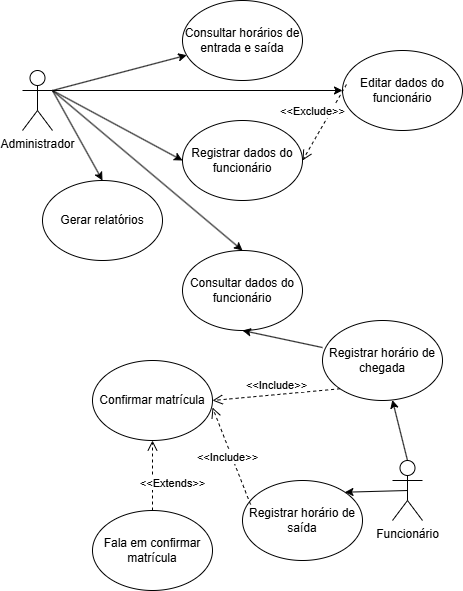

The diagram above was exported from draw.io. Its source (the exported page's mxGraphModel, read from the mxfile embedded in the PNG):
<mxGraphModel dx="1426" dy="1954" grid="1" gridSize="10" guides="1" tooltips="1" connect="1" arrows="1" fold="1" page="1" pageScale="1" pageWidth="827" pageHeight="1169" math="0" shadow="0">
  <root>
    <mxCell id="0" />
    <mxCell id="1" parent="0" />
    <mxCell id="aSC9h64FSNbdY0Nqdl9f-22" parent="1" style="shape=umlActor;verticalLabelPosition=bottom;verticalAlign=top;html=1;outlineConnect=0;" value="Administrador" vertex="1">
      <mxGeometry height="60" width="30" x="310" y="40" as="geometry" />
    </mxCell>
    <mxCell id="aSC9h64FSNbdY0Nqdl9f-23" parent="1" style="shape=umlActor;verticalLabelPosition=bottom;verticalAlign=top;html=1;outlineConnect=0;" value="Funcionário" vertex="1">
      <mxGeometry height="60" width="30" x="680" y="430" as="geometry" />
    </mxCell>
    <mxCell id="aSC9h64FSNbdY0Nqdl9f-25" parent="1" style="ellipse;whiteSpace=wrap;html=1;" value="Editar dados do funcionário" vertex="1">
      <mxGeometry height="80" width="120" x="630" y="20" as="geometry" />
    </mxCell>
    <mxCell id="aSC9h64FSNbdY0Nqdl9f-26" edge="1" parent="1" source="aSC9h64FSNbdY0Nqdl9f-22" style="endArrow=classic;html=1;rounded=0;exitX=1;exitY=0.3333333333333333;exitDx=0;exitDy=0;exitPerimeter=0;" target="aSC9h64FSNbdY0Nqdl9f-27" value="">
      <mxGeometry height="50" relative="1" width="50" as="geometry">
        <mxPoint x="420" y="129" as="sourcePoint" />
        <mxPoint x="540" y="50" as="targetPoint" />
      </mxGeometry>
    </mxCell>
    <mxCell id="aSC9h64FSNbdY0Nqdl9f-27" parent="1" style="ellipse;whiteSpace=wrap;html=1;" value="Consultar horários de entrada e saída" vertex="1">
      <mxGeometry height="80" width="120" x="470" y="-30" as="geometry" />
    </mxCell>
    <mxCell id="aSC9h64FSNbdY0Nqdl9f-28" parent="1" style="ellipse;whiteSpace=wrap;html=1;" value="Gerar relatórios" vertex="1">
      <mxGeometry height="80" width="120" x="330" y="150" as="geometry" />
    </mxCell>
    <mxCell id="aSC9h64FSNbdY0Nqdl9f-29" edge="1" parent="1" style="endArrow=classic;html=1;rounded=0;entryX=0.5;entryY=0;entryDx=0;entryDy=0;" target="aSC9h64FSNbdY0Nqdl9f-28" value="">
      <mxGeometry height="50" relative="1" width="50" as="geometry">
        <mxPoint x="340" y="60" as="sourcePoint" />
        <mxPoint x="560" y="49.5" as="targetPoint" />
      </mxGeometry>
    </mxCell>
    <mxCell id="aSC9h64FSNbdY0Nqdl9f-30" edge="1" parent="1" style="endArrow=classic;html=1;rounded=0;entryX=0.5;entryY=0;entryDx=0;entryDy=0;" target="aSC9h64FSNbdY0Nqdl9f-31" value="">
      <mxGeometry height="50" relative="1" width="50" as="geometry">
        <mxPoint x="340" y="60" as="sourcePoint" />
        <mxPoint x="570" y="210" as="targetPoint" />
      </mxGeometry>
    </mxCell>
    <mxCell id="aSC9h64FSNbdY0Nqdl9f-31" parent="1" style="ellipse;whiteSpace=wrap;html=1;" value="Consultar dados do funcionário" vertex="1">
      <mxGeometry height="80" width="120" x="470" y="220" as="geometry" />
    </mxCell>
    <mxCell id="aSC9h64FSNbdY0Nqdl9f-32" edge="1" parent="1" source="aSC9h64FSNbdY0Nqdl9f-34" style="endArrow=classic;html=1;rounded=0;entryX=0.5;entryY=1;entryDx=0;entryDy=0;exitX=0;exitY=0.338;exitDx=0;exitDy=0;exitPerimeter=0;" target="aSC9h64FSNbdY0Nqdl9f-31" value="">
      <mxGeometry height="50" relative="1" width="50" as="geometry">
        <mxPoint x="560" y="370" as="sourcePoint" />
        <mxPoint x="530" y="360" as="targetPoint" />
      </mxGeometry>
    </mxCell>
    <mxCell id="aSC9h64FSNbdY0Nqdl9f-33" edge="1" parent="1" source="aSC9h64FSNbdY0Nqdl9f-23" style="endArrow=classic;html=1;rounded=0;exitX=0.5;exitY=0;exitDx=0;exitDy=0;exitPerimeter=0;" target="aSC9h64FSNbdY0Nqdl9f-34" value="">
      <mxGeometry height="50" relative="1" width="50" as="geometry">
        <mxPoint x="680" y="380" as="sourcePoint" />
        <mxPoint x="810" y="380" as="targetPoint" />
      </mxGeometry>
    </mxCell>
    <mxCell id="aSC9h64FSNbdY0Nqdl9f-34" parent="1" style="ellipse;whiteSpace=wrap;html=1;" value="Registrar horário de chegada" vertex="1">
      <mxGeometry height="80" width="120" x="610" y="290" as="geometry" />
    </mxCell>
    <mxCell id="aSC9h64FSNbdY0Nqdl9f-35" parent="1" style="ellipse;whiteSpace=wrap;html=1;" value="Registrar horário de saída" vertex="1">
      <mxGeometry height="80" width="120" x="530" y="450" as="geometry" />
    </mxCell>
    <mxCell id="aSC9h64FSNbdY0Nqdl9f-36" edge="1" parent="1" source="aSC9h64FSNbdY0Nqdl9f-23" style="endArrow=classic;html=1;rounded=0;entryX=1;entryY=0;entryDx=0;entryDy=0;exitX=0.5;exitY=0.5;exitDx=0;exitDy=0;exitPerimeter=0;" target="aSC9h64FSNbdY0Nqdl9f-35" value="">
      <mxGeometry height="50" relative="1" width="50" as="geometry">
        <mxPoint x="660" y="430" as="sourcePoint" />
        <mxPoint x="810" y="380" as="targetPoint" />
      </mxGeometry>
    </mxCell>
    <mxCell id="lyFLre13eS5Nhv9ERUne-1" parent="1" style="ellipse;whiteSpace=wrap;html=1;" value="Registrar dados do funcionário" vertex="1">
      <mxGeometry height="80" width="120" x="470" y="90" as="geometry" />
    </mxCell>
    <mxCell id="lyFLre13eS5Nhv9ERUne-2" edge="1" parent="1" source="aSC9h64FSNbdY0Nqdl9f-22" style="endArrow=classic;html=1;rounded=0;exitX=1;exitY=0.3333333333333333;exitDx=0;exitDy=0;exitPerimeter=0;entryX=0;entryY=0.5;entryDx=0;entryDy=0;" target="lyFLre13eS5Nhv9ERUne-1" value="">
      <mxGeometry height="50" relative="1" width="50" as="geometry">
        <mxPoint x="480" y="230" as="sourcePoint" />
        <mxPoint x="440" y="120" as="targetPoint" />
      </mxGeometry>
    </mxCell>
    <mxCell id="lyFLre13eS5Nhv9ERUne-6" edge="1" parent="1" source="aSC9h64FSNbdY0Nqdl9f-22" style="endArrow=classic;html=1;rounded=0;exitX=1;exitY=0.3333333333333333;exitDx=0;exitDy=0;exitPerimeter=0;entryX=0;entryY=0.5;entryDx=0;entryDy=0;" target="aSC9h64FSNbdY0Nqdl9f-25" value="">
      <mxGeometry height="50" relative="1" width="50" as="geometry">
        <mxPoint x="480" y="230" as="sourcePoint" />
        <mxPoint x="530" y="180" as="targetPoint" />
      </mxGeometry>
    </mxCell>
    <mxCell id="lyFLre13eS5Nhv9ERUne-8" edge="1" parent="1" source="aSC9h64FSNbdY0Nqdl9f-25" style="html=1;verticalAlign=bottom;endArrow=open;dashed=1;endSize=8;curved=0;rounded=0;exitX=0.033;exitY=0.425;exitDx=0;exitDy=0;exitPerimeter=0;entryX=1;entryY=0.5;entryDx=0;entryDy=0;" target="lyFLre13eS5Nhv9ERUne-1" value="&amp;lt;&amp;lt;Exclude&amp;gt;&amp;gt;">
      <mxGeometry relative="1" x="0.0972" y="-11" as="geometry">
        <mxPoint as="offset" />
        <mxPoint x="540" y="210" as="sourcePoint" />
        <mxPoint x="460" y="210" as="targetPoint" />
      </mxGeometry>
    </mxCell>
    <mxCell id="lyFLre13eS5Nhv9ERUne-9" parent="1" style="ellipse;whiteSpace=wrap;html=1;" value="Fala em confirmar matrícula" vertex="1">
      <mxGeometry height="80" width="120" x="380" y="480" as="geometry" />
    </mxCell>
    <mxCell id="lyFLre13eS5Nhv9ERUne-10" parent="1" style="ellipse;whiteSpace=wrap;html=1;" value="Confirmar matrícula" vertex="1">
      <mxGeometry height="80" width="120" x="380" y="330" as="geometry" />
    </mxCell>
    <mxCell id="lyFLre13eS5Nhv9ERUne-11" edge="1" parent="1" source="aSC9h64FSNbdY0Nqdl9f-35" style="html=1;verticalAlign=bottom;endArrow=open;dashed=1;endSize=8;curved=0;rounded=0;exitX=0.067;exitY=0.3;exitDx=0;exitDy=0;exitPerimeter=0;entryX=1;entryY=0.588;entryDx=0;entryDy=0;entryPerimeter=0;" target="lyFLre13eS5Nhv9ERUne-10" value="&amp;lt;&amp;lt;Include&amp;gt;&amp;gt;">
      <mxGeometry relative="1" x="-0.1526" y="8" as="geometry">
        <mxPoint as="offset" />
        <mxPoint x="644" y="360" as="sourcePoint" />
        <mxPoint x="550" y="366" as="targetPoint" />
      </mxGeometry>
    </mxCell>
    <mxCell id="lyFLre13eS5Nhv9ERUne-12" edge="1" parent="1" source="aSC9h64FSNbdY0Nqdl9f-34" style="html=1;verticalAlign=bottom;endArrow=open;dashed=1;endSize=8;curved=0;rounded=0;exitX=0;exitY=1;exitDx=0;exitDy=0;entryX=1;entryY=0.5;entryDx=0;entryDy=0;" target="lyFLre13eS5Nhv9ERUne-10" value="&amp;lt;&amp;lt;Include&amp;gt;&amp;gt;">
      <mxGeometry relative="1" as="geometry">
        <mxPoint x="604" y="434" as="sourcePoint" />
        <mxPoint x="510" y="440" as="targetPoint" />
      </mxGeometry>
    </mxCell>
    <mxCell id="lyFLre13eS5Nhv9ERUne-13" edge="1" parent="1" source="lyFLre13eS5Nhv9ERUne-9" style="html=1;verticalAlign=bottom;endArrow=open;dashed=1;endSize=8;curved=0;rounded=0;exitX=0.5;exitY=0;exitDx=0;exitDy=0;entryX=0.5;entryY=1;entryDx=0;entryDy=0;" target="lyFLre13eS5Nhv9ERUne-10" value="&amp;lt;&amp;lt;Extends&amp;gt;&amp;gt;">
      <mxGeometry relative="1" x="-0.5" y="-20" as="geometry">
        <mxPoint as="offset" />
        <mxPoint x="624" y="450" as="sourcePoint" />
        <mxPoint x="550" y="490" as="targetPoint" />
      </mxGeometry>
    </mxCell>
  </root>
</mxGraphModel>